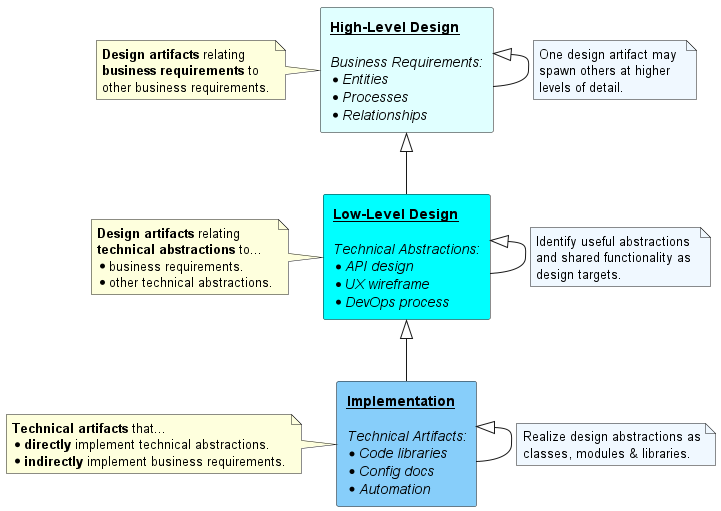

The diagram above was rendered by PlantUML. Its source (embedded in the PNG):
@startuml intermediate-design-abstraction-hierarchy

allowmixing

top to bottom direction

skinparam componentStyle rectangle

component "**__High-Level Design__**\n\n//Business Requirements://\n* //Entities//\n* //Processes//\n* //Relationships//" as high #LightCyan
note left of high
  **Design artifacts** relating 
  **business requirements** to
  other business requirements.
end note
high <|- high
note on link #AliceBlue
    One design artifact may 
    spawn others at higher 
    levels of detail.
end note

component "**__Low-Level Design__**\n\n//Technical Abstractions://\n* //API design//\n* //UX wireframe//\n* //DevOps process//" as low #Cyan
note left of low
  **Design artifacts** relating 
  **technical abstractions** to...
  * business requirements.
  * other technical abstractions.
end note
low <|- low
note on link #AliceBlue
    Identify useful abstractions 
    and shared functionality as 
    design targets.
end note

component "**__Implementation__**\n\n//Technical Artifacts://\n* //Code libraries//\n* //Config docs//\n* //Automation//" as implementation #LightSkyBlue
note left of implementation
  **Technical artifacts** that...
  * **directly** implement technical abstractions.
  * **indirectly** implement business requirements.
end note
implementation <|- implementation
note on link #AliceBlue
    Realize design abstractions as
    classes, modules & libraries.
end note

high <|-- low
low <|-- implementation

@enduml